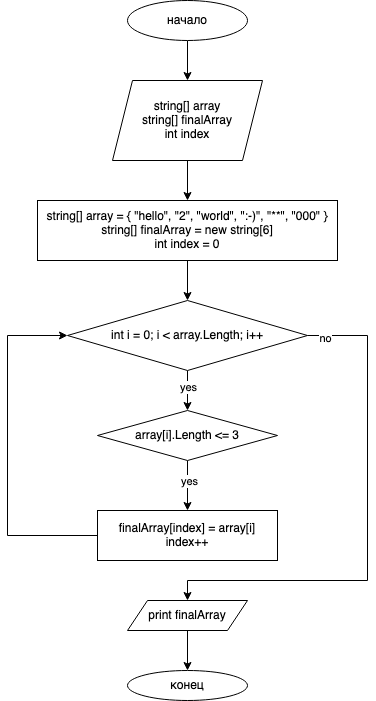

The diagram above was exported from draw.io. Its source (the exported page's mxGraphModel, read from the mxfile embedded in the PNG):
<mxGraphModel dx="946" dy="577" grid="1" gridSize="10" guides="1" tooltips="1" connect="1" arrows="1" fold="1" page="1" pageScale="1" pageWidth="827" pageHeight="1169" math="0" shadow="0">
  <root>
    <mxCell id="0" />
    <mxCell id="1" parent="0" />
    <mxCell id="SVQvom5bgQ8n8d2mP0p0-7" style="edgeStyle=orthogonalEdgeStyle;rounded=0;orthogonalLoop=1;jettySize=auto;html=1;entryX=0.5;entryY=0;entryDx=0;entryDy=0;" parent="1" source="8Z5RymWf7ul3UjRJ6dVH-1" target="8Z5RymWf7ul3UjRJ6dVH-3" edge="1">
      <mxGeometry relative="1" as="geometry" />
    </mxCell>
    <mxCell id="8Z5RymWf7ul3UjRJ6dVH-1" value="начало" style="ellipse;whiteSpace=wrap;html=1;" parent="1" vertex="1">
      <mxGeometry x="330" y="50" width="120" height="40" as="geometry" />
    </mxCell>
    <mxCell id="SVQvom5bgQ8n8d2mP0p0-8" style="edgeStyle=orthogonalEdgeStyle;rounded=0;orthogonalLoop=1;jettySize=auto;html=1;entryX=0.5;entryY=0;entryDx=0;entryDy=0;" parent="1" source="8Z5RymWf7ul3UjRJ6dVH-3" target="pLWmOSb8hEcD4extWLHi-2" edge="1">
      <mxGeometry relative="1" as="geometry" />
    </mxCell>
    <mxCell id="8Z5RymWf7ul3UjRJ6dVH-3" value="string[] array&lt;br&gt;string[] finalArray&lt;br&gt;int index" style="shape=parallelogram;perimeter=parallelogramPerimeter;whiteSpace=wrap;html=1;fixedSize=1;" parent="1" vertex="1">
      <mxGeometry x="315" y="130" width="150" height="80" as="geometry" />
    </mxCell>
    <mxCell id="pLWmOSb8hEcD4extWLHi-5" value="" style="edgeStyle=orthogonalEdgeStyle;rounded=0;orthogonalLoop=1;jettySize=auto;html=1;" parent="1" source="pLWmOSb8hEcD4extWLHi-2" target="pLWmOSb8hEcD4extWLHi-4" edge="1">
      <mxGeometry relative="1" as="geometry" />
    </mxCell>
    <mxCell id="pLWmOSb8hEcD4extWLHi-2" value="string[] array = { &quot;hello&quot;, &quot;2&quot;, &quot;world&quot;, &quot;:-)&quot;, &quot;**&quot;, &quot;000&quot; }&lt;br&gt;string[] finalArray = new string[6]&lt;br&gt;int index = 0" style="whiteSpace=wrap;html=1;" parent="1" vertex="1">
      <mxGeometry x="240" y="250" width="300" height="60" as="geometry" />
    </mxCell>
    <mxCell id="pLWmOSb8hEcD4extWLHi-32" style="edgeStyle=orthogonalEdgeStyle;rounded=0;orthogonalLoop=1;jettySize=auto;html=1;entryX=0.5;entryY=0;entryDx=0;entryDy=0;" parent="1" source="pLWmOSb8hEcD4extWLHi-4" target="pLWmOSb8hEcD4extWLHi-31" edge="1">
      <mxGeometry relative="1" as="geometry">
        <Array as="points">
          <mxPoint x="570" y="385" />
          <mxPoint x="570" y="630" />
          <mxPoint x="390" y="630" />
        </Array>
      </mxGeometry>
    </mxCell>
    <mxCell id="SVQvom5bgQ8n8d2mP0p0-9" value="no" style="edgeLabel;html=1;align=center;verticalAlign=middle;resizable=0;points=[];" parent="pLWmOSb8hEcD4extWLHi-32" vertex="1" connectable="0">
      <mxGeometry x="-0.9346" y="-2" relative="1" as="geometry">
        <mxPoint as="offset" />
      </mxGeometry>
    </mxCell>
    <mxCell id="SVQvom5bgQ8n8d2mP0p0-4" style="edgeStyle=orthogonalEdgeStyle;rounded=0;orthogonalLoop=1;jettySize=auto;html=1;entryX=0.5;entryY=0;entryDx=0;entryDy=0;" parent="1" source="pLWmOSb8hEcD4extWLHi-4" target="pLWmOSb8hEcD4extWLHi-21" edge="1">
      <mxGeometry relative="1" as="geometry" />
    </mxCell>
    <mxCell id="SVQvom5bgQ8n8d2mP0p0-5" value="yes" style="edgeLabel;html=1;align=center;verticalAlign=middle;resizable=0;points=[];" parent="SVQvom5bgQ8n8d2mP0p0-4" vertex="1" connectable="0">
      <mxGeometry x="-0.2" relative="1" as="geometry">
        <mxPoint as="offset" />
      </mxGeometry>
    </mxCell>
    <mxCell id="pLWmOSb8hEcD4extWLHi-4" value="int i = 0; i &amp;lt; array.Length; i++" style="rhombus;whiteSpace=wrap;html=1;" parent="1" vertex="1">
      <mxGeometry x="270" y="350" width="240" height="70" as="geometry" />
    </mxCell>
    <mxCell id="SVQvom5bgQ8n8d2mP0p0-1" style="edgeStyle=orthogonalEdgeStyle;rounded=0;orthogonalLoop=1;jettySize=auto;html=1;entryX=0.5;entryY=0;entryDx=0;entryDy=0;" parent="1" source="pLWmOSb8hEcD4extWLHi-21" target="pLWmOSb8hEcD4extWLHi-26" edge="1">
      <mxGeometry relative="1" as="geometry" />
    </mxCell>
    <mxCell id="SVQvom5bgQ8n8d2mP0p0-2" value="yes" style="edgeLabel;html=1;align=center;verticalAlign=middle;resizable=0;points=[];" parent="SVQvom5bgQ8n8d2mP0p0-1" vertex="1" connectable="0">
      <mxGeometry x="-0.2" y="1" relative="1" as="geometry">
        <mxPoint as="offset" />
      </mxGeometry>
    </mxCell>
    <mxCell id="pLWmOSb8hEcD4extWLHi-21" value="array[i].Length &amp;lt;= 3" style="rhombus;whiteSpace=wrap;html=1;" parent="1" vertex="1">
      <mxGeometry x="300" y="460" width="180" height="50" as="geometry" />
    </mxCell>
    <mxCell id="pLWmOSb8hEcD4extWLHi-30" style="edgeStyle=orthogonalEdgeStyle;rounded=0;orthogonalLoop=1;jettySize=auto;html=1;entryX=0;entryY=0.5;entryDx=0;entryDy=0;" parent="1" source="pLWmOSb8hEcD4extWLHi-26" target="pLWmOSb8hEcD4extWLHi-4" edge="1">
      <mxGeometry relative="1" as="geometry">
        <Array as="points">
          <mxPoint x="210" y="585" />
          <mxPoint x="210" y="385" />
        </Array>
      </mxGeometry>
    </mxCell>
    <mxCell id="pLWmOSb8hEcD4extWLHi-26" value="finalArray[index] = array[i]&lt;br&gt;index++" style="rounded=0;whiteSpace=wrap;html=1;" parent="1" vertex="1">
      <mxGeometry x="300" y="560" width="180" height="50" as="geometry" />
    </mxCell>
    <mxCell id="SVQvom5bgQ8n8d2mP0p0-13" style="edgeStyle=orthogonalEdgeStyle;rounded=0;orthogonalLoop=1;jettySize=auto;html=1;entryX=0.5;entryY=0;entryDx=0;entryDy=0;" parent="1" source="pLWmOSb8hEcD4extWLHi-31" target="pLWmOSb8hEcD4extWLHi-35" edge="1">
      <mxGeometry relative="1" as="geometry" />
    </mxCell>
    <mxCell id="pLWmOSb8hEcD4extWLHi-31" value="print finalArray" style="shape=parallelogram;perimeter=parallelogramPerimeter;whiteSpace=wrap;html=1;fixedSize=1;" parent="1" vertex="1">
      <mxGeometry x="330" y="650" width="120" height="30" as="geometry" />
    </mxCell>
    <mxCell id="pLWmOSb8hEcD4extWLHi-35" value="конец" style="ellipse;whiteSpace=wrap;html=1;" parent="1" vertex="1">
      <mxGeometry x="330" y="720" width="120" height="30" as="geometry" />
    </mxCell>
  </root>
</mxGraphModel>